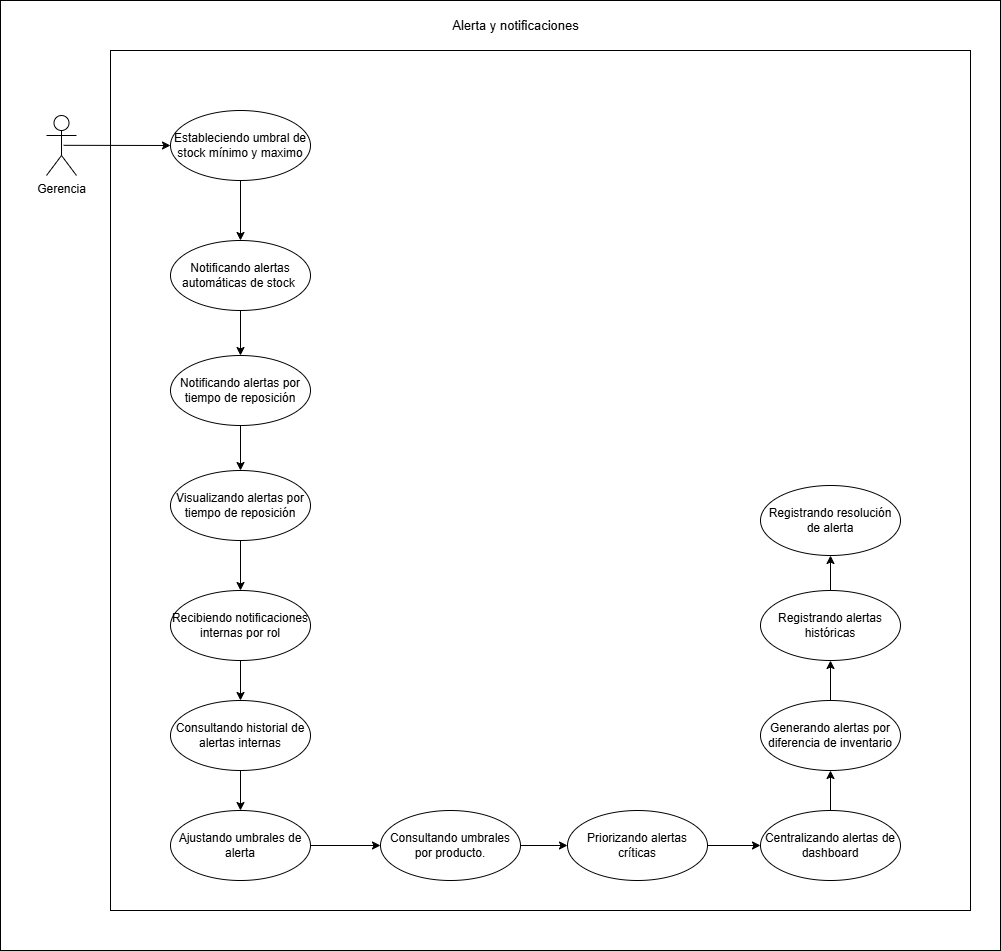

The diagram above was exported from draw.io. Its source (the exported page's mxGraphModel, read from the mxfile embedded in the PNG):
<mxGraphModel dx="1980" dy="995" grid="1" gridSize="10" guides="1" tooltips="1" connect="1" arrows="1" fold="1" page="1" pageScale="1" pageWidth="827" pageHeight="1169" math="0" shadow="0">
  <root>
    <mxCell id="0" />
    <mxCell id="1" parent="0" />
    <mxCell id="qrOsgZDqs2jIluiTBBjf-99" parent="1" style="rounded=0;whiteSpace=wrap;html=1;" value="" vertex="1">
      <mxGeometry height="950" width="1000" x="300" y="100" as="geometry" />
    </mxCell>
    <mxCell id="qrOsgZDqs2jIluiTBBjf-100" parent="1" style="whiteSpace=wrap;html=1;aspect=fixed;" value="" vertex="1">
      <mxGeometry height="860" width="860" x="410" y="150" as="geometry" />
    </mxCell>
    <mxCell id="qrOsgZDqs2jIluiTBBjf-101" edge="1" parent="1" source="qrOsgZDqs2jIluiTBBjf-102" style="edgeStyle=orthogonalEdgeStyle;rounded=0;orthogonalLoop=1;jettySize=auto;html=1;exitX=0.5;exitY=1;exitDx=0;exitDy=0;entryX=0.5;entryY=0;entryDx=0;entryDy=0;" target="qrOsgZDqs2jIluiTBBjf-104">
      <mxGeometry relative="1" as="geometry" />
    </mxCell>
    <mxCell id="qrOsgZDqs2jIluiTBBjf-102" parent="1" style="ellipse;whiteSpace=wrap;html=1;" value="Estableciendo umbral de stock mínimo y maximo" vertex="1">
      <mxGeometry height="70" width="140" x="470" y="210" as="geometry" />
    </mxCell>
    <mxCell id="qrOsgZDqs2jIluiTBBjf-103" edge="1" parent="1" source="qrOsgZDqs2jIluiTBBjf-104" style="edgeStyle=orthogonalEdgeStyle;rounded=0;orthogonalLoop=1;jettySize=auto;html=1;exitX=0.5;exitY=1;exitDx=0;exitDy=0;entryX=0.5;entryY=0;entryDx=0;entryDy=0;" target="qrOsgZDqs2jIluiTBBjf-108">
      <mxGeometry relative="1" as="geometry" />
    </mxCell>
    <mxCell id="qrOsgZDqs2jIluiTBBjf-104" parent="1" style="ellipse;whiteSpace=wrap;html=1;" value="Notificando alertas automáticas de stock&amp;nbsp;" vertex="1">
      <mxGeometry height="70" width="140" x="470" y="340" as="geometry" />
    </mxCell>
    <mxCell id="qrOsgZDqs2jIluiTBBjf-105" edge="1" parent="1" source="qrOsgZDqs2jIluiTBBjf-106" style="rounded=0;orthogonalLoop=1;jettySize=auto;html=1;exitX=0.5;exitY=0;exitDx=0;exitDy=0;" target="qrOsgZDqs2jIluiTBBjf-121">
      <mxGeometry relative="1" as="geometry" />
    </mxCell>
    <mxCell id="qrOsgZDqs2jIluiTBBjf-106" parent="1" style="ellipse;whiteSpace=wrap;html=1;" value="Registrando alertas históricas" vertex="1">
      <mxGeometry height="70" width="140" x="1060" y="690" as="geometry" />
    </mxCell>
    <mxCell id="qrOsgZDqs2jIluiTBBjf-107" edge="1" parent="1" source="qrOsgZDqs2jIluiTBBjf-108" style="edgeStyle=orthogonalEdgeStyle;rounded=0;orthogonalLoop=1;jettySize=auto;html=1;exitX=0.5;exitY=1;exitDx=0;exitDy=0;" target="qrOsgZDqs2jIluiTBBjf-112">
      <mxGeometry relative="1" as="geometry" />
    </mxCell>
    <mxCell id="qrOsgZDqs2jIluiTBBjf-108" parent="1" style="ellipse;whiteSpace=wrap;html=1;" value="Notificando alertas por tiempo de reposición" vertex="1">
      <mxGeometry height="70" width="140" x="470" y="455" as="geometry" />
    </mxCell>
    <mxCell id="qrOsgZDqs2jIluiTBBjf-109" edge="1" parent="1" source="qrOsgZDqs2jIluiTBBjf-110" style="edgeStyle=orthogonalEdgeStyle;rounded=0;orthogonalLoop=1;jettySize=auto;html=1;exitX=1;exitY=0.5;exitDx=0;exitDy=0;entryX=0;entryY=0.5;entryDx=0;entryDy=0;" target="qrOsgZDqs2jIluiTBBjf-116">
      <mxGeometry relative="1" as="geometry" />
    </mxCell>
    <mxCell id="qrOsgZDqs2jIluiTBBjf-110" parent="1" style="ellipse;whiteSpace=wrap;html=1;" value="Priorizando alertas críticas" vertex="1">
      <mxGeometry height="70" width="140" x="867" y="910" as="geometry" />
    </mxCell>
    <mxCell id="qrOsgZDqs2jIluiTBBjf-111" edge="1" parent="1" source="qrOsgZDqs2jIluiTBBjf-112" style="edgeStyle=orthogonalEdgeStyle;rounded=0;orthogonalLoop=1;jettySize=auto;html=1;exitX=0.5;exitY=1;exitDx=0;exitDy=0;entryX=0.5;entryY=0;entryDx=0;entryDy=0;" target="qrOsgZDqs2jIluiTBBjf-118">
      <mxGeometry relative="1" as="geometry" />
    </mxCell>
    <mxCell id="qrOsgZDqs2jIluiTBBjf-112" parent="1" style="ellipse;whiteSpace=wrap;html=1;" value="Visualizando alertas por tiempo de reposición" vertex="1">
      <mxGeometry height="70" width="140" x="470" y="570" as="geometry" />
    </mxCell>
    <mxCell id="qrOsgZDqs2jIluiTBBjf-113" edge="1" parent="1" source="qrOsgZDqs2jIluiTBBjf-114" style="rounded=0;orthogonalLoop=1;jettySize=auto;html=1;exitX=1;exitY=0.5;exitDx=0;exitDy=0;entryX=0;entryY=0.5;entryDx=0;entryDy=0;" target="qrOsgZDqs2jIluiTBBjf-110">
      <mxGeometry relative="1" as="geometry" />
    </mxCell>
    <mxCell id="qrOsgZDqs2jIluiTBBjf-114" parent="1" style="ellipse;whiteSpace=wrap;html=1;" value="Consultando umbrales por producto." vertex="1">
      <mxGeometry height="70" width="140" x="680" y="910" as="geometry" />
    </mxCell>
    <mxCell id="qrOsgZDqs2jIluiTBBjf-115" edge="1" parent="1" source="4anYxudfQei74rEzQw1F-1" style="rounded=0;orthogonalLoop=1;jettySize=auto;html=1;entryX=0.5;entryY=1;entryDx=0;entryDy=0;exitX=0.5;exitY=0;exitDx=0;exitDy=0;" target="qrOsgZDqs2jIluiTBBjf-106">
      <mxGeometry relative="1" as="geometry">
        <mxPoint x="1130" y="830" as="sourcePoint" />
      </mxGeometry>
    </mxCell>
    <mxCell id="4anYxudfQei74rEzQw1F-2" edge="1" parent="1" source="qrOsgZDqs2jIluiTBBjf-116" style="edgeStyle=orthogonalEdgeStyle;rounded=0;orthogonalLoop=1;jettySize=auto;html=1;entryX=0.5;entryY=1;entryDx=0;entryDy=0;" target="4anYxudfQei74rEzQw1F-1">
      <mxGeometry relative="1" as="geometry" />
    </mxCell>
    <mxCell id="qrOsgZDqs2jIluiTBBjf-116" parent="1" style="ellipse;whiteSpace=wrap;html=1;" value="Centralizando alertas de dashboard" vertex="1">
      <mxGeometry height="70" width="140" x="1060" y="910" as="geometry" />
    </mxCell>
    <mxCell id="qrOsgZDqs2jIluiTBBjf-117" edge="1" parent="1" source="qrOsgZDqs2jIluiTBBjf-118" style="edgeStyle=orthogonalEdgeStyle;rounded=0;orthogonalLoop=1;jettySize=auto;html=1;exitX=0.5;exitY=1;exitDx=0;exitDy=0;entryX=0.5;entryY=0;entryDx=0;entryDy=0;" target="qrOsgZDqs2jIluiTBBjf-123">
      <mxGeometry relative="1" as="geometry" />
    </mxCell>
    <mxCell id="qrOsgZDqs2jIluiTBBjf-118" parent="1" style="ellipse;whiteSpace=wrap;html=1;" value="Recibiendo notificaciones internas por rol" vertex="1">
      <mxGeometry height="70" width="140" x="470" y="690" as="geometry" />
    </mxCell>
    <mxCell id="qrOsgZDqs2jIluiTBBjf-119" edge="1" parent="1" source="qrOsgZDqs2jIluiTBBjf-120" style="edgeStyle=orthogonalEdgeStyle;rounded=0;orthogonalLoop=1;jettySize=auto;html=1;exitX=1;exitY=0.5;exitDx=0;exitDy=0;" target="qrOsgZDqs2jIluiTBBjf-114">
      <mxGeometry relative="1" as="geometry" />
    </mxCell>
    <mxCell id="qrOsgZDqs2jIluiTBBjf-120" parent="1" style="ellipse;whiteSpace=wrap;html=1;" value="Ajustando umbrales de alerta" vertex="1">
      <mxGeometry height="70" width="140" x="470" y="910" as="geometry" />
    </mxCell>
    <mxCell id="qrOsgZDqs2jIluiTBBjf-121" parent="1" style="ellipse;whiteSpace=wrap;html=1;" value="Registrando resolución de alerta" vertex="1">
      <mxGeometry height="70" width="140" x="1060" y="585" as="geometry" />
    </mxCell>
    <mxCell id="qrOsgZDqs2jIluiTBBjf-122" edge="1" parent="1" source="qrOsgZDqs2jIluiTBBjf-123" style="edgeStyle=orthogonalEdgeStyle;rounded=0;orthogonalLoop=1;jettySize=auto;html=1;exitX=0.5;exitY=1;exitDx=0;exitDy=0;" target="qrOsgZDqs2jIluiTBBjf-120">
      <mxGeometry relative="1" as="geometry" />
    </mxCell>
    <mxCell id="qrOsgZDqs2jIluiTBBjf-123" parent="1" style="ellipse;whiteSpace=wrap;html=1;" value="Consultando historial de alertas internas" vertex="1">
      <mxGeometry height="70" width="140" x="470" y="800" as="geometry" />
    </mxCell>
    <mxCell id="qrOsgZDqs2jIluiTBBjf-124" edge="1" parent="1" source="qrOsgZDqs2jIluiTBBjf-125" style="rounded=0;orthogonalLoop=1;jettySize=auto;html=1;exitX=0.571;exitY=0.497;exitDx=0;exitDy=0;exitPerimeter=0;entryX=0;entryY=0.5;entryDx=0;entryDy=0;" target="qrOsgZDqs2jIluiTBBjf-102">
      <mxGeometry relative="1" as="geometry" />
    </mxCell>
    <mxCell id="qrOsgZDqs2jIluiTBBjf-125" parent="1" style="shape=umlActor;verticalLabelPosition=bottom;verticalAlign=top;html=1;" value="Gerencia" vertex="1">
      <mxGeometry height="60" width="30" x="346" y="215" as="geometry" />
    </mxCell>
    <mxCell id="qrOsgZDqs2jIluiTBBjf-126" parent="1" style="text;html=1;whiteSpace=wrap;strokeColor=none;fillColor=none;align=center;verticalAlign=middle;rounded=0;" value="&lt;font style=&quot;font-size: 13px;&quot;&gt;Alerta y notificaciones&lt;/font&gt;" vertex="1">
      <mxGeometry height="30" width="164.75" x="732.6300000000001" y="110" as="geometry" />
    </mxCell>
    <mxCell id="4anYxudfQei74rEzQw1F-1" parent="1" style="ellipse;whiteSpace=wrap;html=1;" value="Generando alertas por diferencia de inventario" vertex="1">
      <mxGeometry height="70" width="140" x="1060" y="800" as="geometry" />
    </mxCell>
  </root>
</mxGraphModel>